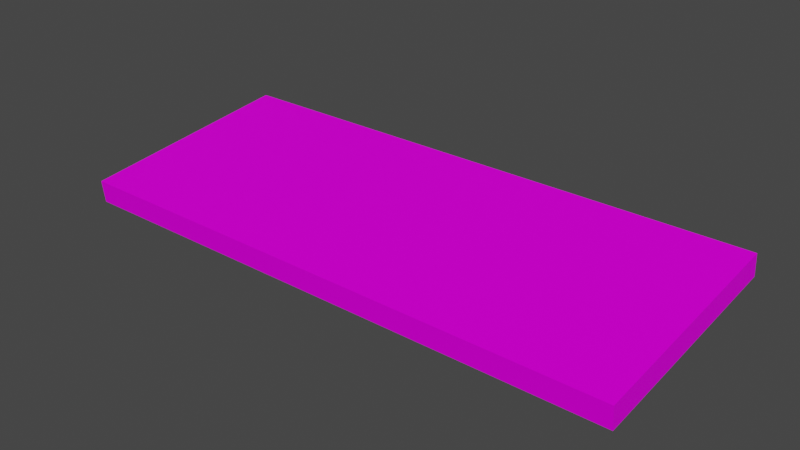 # Source: Keyboard01.blend  (saved by Blender 4.2.66; exported with 4.5.12 LTS)
import bpy
from mathutils import Matrix  # noqa: F401  (used for matrix-valued properties, if any)

bpy.ops.wm.read_factory_settings(use_empty=True)
scene = bpy.context.scene
scene.name = 'Scene'

# ---- collections
col_collection = bpy.data.collections.new('Collection'); scene.collection.children.link(col_collection)

# ---- images (referenced by path relative to the original .blend; pixels are not part of the script)
import os
ASSET_DIR = os.environ.get("B2B_ASSET_DIR", "")  # directory of the original .blend (textures are referenced by path, not embedded)
HERE = os.path.dirname(os.path.abspath(__file__))  # packed textures are extracted next to this script under _unpacked/

def load_image(name, relpath, width, height, colorspace="sRGB"):
    """Load a texture the original file referenced (path relative to the .blend, or extracted next to this script)."""
    p = next((c for c in (os.path.join(HERE, relpath), os.path.join(ASSET_DIR, relpath)) if relpath and os.path.exists(c)), "")
    if p:
        img = bpy.data.images.load(p, check_existing=True)
        img.name = name
    else:  # same state as the original file: an image datablock whose file is absent (Cycles renders it pink)
        img = bpy.data.images.new(name, width, height)
        img.source = "FILE"
        img.filepath = "//" + (relpath or name)
    img.colorspace_settings.name = colorspace
    return img
img_keyboard01_a_png_001 = load_image('Keyboard01_a.png.001', 'Keyboard01_a.png', 1024, 1024, 'sRGB')

# ---- materials (node trees are filled in below, after node groups)
mat_primary = bpy.data.materials.new('Primary')
mat_primary.alpha_threshold = 0.0
mat_primary.use_transparent_shadow = False
mat_primary.roughness = 0.5
mat_primary.line_color = (0.0, 0.0, 0.0, 1.0)

# ---- material node trees
mat_primary.use_nodes = True; mat_primary.node_tree.nodes.clear()
_N = mat_primary.node_tree.nodes; _L = mat_primary.node_tree.links
n0 = _N.new('ShaderNodeOutputMaterial'); n0.name = 'Material Output'; n0.location = (300, 300)
n1 = _N.new('ShaderNodeBsdfPrincipled'); n1.name = 'Principled BSDF'; n1.location = (10, 300)
n1.distribution = 'GGX'
n1.subsurface_method = 'RANDOM_WALK_SKIN'
n1.inputs[3].default_value = 1.45
n1.inputs[13].default_value = 0.05
n1.inputs[27].default_value = (0.0, 0.0, 0.0, 1.0)
n1.inputs[28].default_value = 1.0
n2 = _N.new('ShaderNodeTexImage'); n2.name = 'Image Texture'; n2.location = (-280, 280)
n2.image = img_keyboard01_a_png_001
n2.interpolation = 'Closest'
_L.new(n1.outputs[0], n0.inputs[0])
_L.new(n2.outputs[0], n1.inputs[0])
n0.is_active_output = True

# ---- world
world_world = bpy.data.worlds.new('World'); scene.world = world_world
world_world.use_nodes = True; world_world.node_tree.nodes.clear()
_N = world_world.node_tree.nodes; _L = world_world.node_tree.links
n0 = _N.new('ShaderNodeOutputWorld'); n0.name = 'World Output'; n0.location = (300, 300)
n1 = _N.new('ShaderNodeBackground'); n1.name = 'Background'; n1.location = (10, 300)
n1.inputs[0].default_value = (0.05088, 0.05088, 0.05088, 1.0)
_L.new(n1.outputs[0], n0.inputs[0])
n0.is_active_output = True
world_world.color = (0.05088, 0.05088, 0.05088)
world_world.use_sun_shadow = False
world_world.sun_shadow_jitter_overblur = 0.0

# ---- meshes
me_cube = bpy.data.meshes.new('Cube')
me_cube.from_pydata([(-0.2775, -0.1092, 0.02273), (-0.2775, -0.1068, 0.0003672), (-0.2775, 0.1092, 0.04691), (-0.2775, 0.1117, 0.02455), (0.2775, -0.1092, 0.02273), (0.2775, -0.1068, 0.0003672), (0.2775, 0.1092, 0.04691), (0.2775, 0.1117, 0.02455), (-0.2258, 0.07217, 0.0), (-0.2213, 0.06623, 0.01967), (-0.2258, 0.06317, 0.0), (-0.2213, 0.04373, 0.01967), (-0.2393, 0.07217, 0.0), (-0.2438, 0.06623, 0.01967), (-0.2393, 0.06317, 0.0), (-0.2438, 0.04373, 0.01967), (0.2392, 0.07217, 0.0), (0.2437, 0.06623, 0.01967), (0.2392, 0.06317, 0.0), (0.2437, 0.04373, 0.01967), (0.2257, 0.07217, 0.0), (0.2212, 0.06623, 0.01967), (0.2257, 0.06317, 0.0), (0.2212, 0.04373, 0.01967)], [], [(0, 4, 6, 2), (3, 2, 6, 7), (7, 6, 4, 5), (5, 1, 3, 7), (1, 0, 2, 3), (5, 4, 0, 1), (8, 9, 11, 10), (10, 11, 15, 14), (14, 15, 13, 12), (12, 13, 9, 8), (10, 14, 12, 8), (16, 17, 19, 18), (18, 19, 23, 22), (22, 23, 21, 20), (20, 21, 17, 16), (18, 22, 20, 16)])
_uv = me_cube.uv_layers.new(name='UVMap')
_uv.uv.foreach_set('vector', [0.0, 0.5, 1.0, 0.5, 1.0, 1.0, 0.0, 1.0, 1.0, 0.5, 1.0, 0.5547, 0.0, 0.5547, 0.0, 0.5, 0.1402, 0.5547, 0.1402, 0.5, 0.6159, 0.5, 0.6159, 0.5547, 0.0, 0.0, 1.0, 0.0, 1.0, 0.5, 0.0, 0.5, 0.1402, 0.5547, 0.1402, 0.5, 0.6159, 0.5, 0.6159, 0.5547, 0.0, 0.5, 0.0, 0.5547, 1.0, 0.5547, 1.0, 0.5, 0.5122, 0.1094, 0.5305, 0.08594, 0.5305, 0.1641, 0.5122, 0.1172, 0.5122, 0.1172, 0.5305, 0.1641, 0.4756, 0.1641, 0.5061, 0.125, 0.5061, 0.125, 0.4756, 0.1641, 0.4756, 0.08594, 0.5061, 0.1094, 0.5061, 0.1094, 0.4756, 0.08594, 0.5305, 0.08594, 0.5122, 0.1094, 0.5122, 0.1172, 0.5061, 0.125, 0.5061, 0.1094, 0.5122, 0.1094, 0.5671, 0.1094, 0.5915, 0.08594, 0.5854, 0.1641, 0.5732, 0.1172, 0.5732, 0.1172, 0.5854, 0.1641, 0.5305, 0.1641, 0.561, 0.125, 0.561, 0.125, 0.5305, 0.1641, 0.5305, 0.08594, 0.561, 0.1094, 0.561, 0.1094, 0.5305, 0.08594, 0.5915, 0.08594, 0.5671, 0.1094, 0.5732, 0.1172, 0.561, 0.125, 0.561, 0.1094, 0.5671, 0.1094])
me_cube.materials.append(mat_primary)
me_cube.use_mirror_vertex_groups = False
me_cube.update()

# ---- objects
ob_keyboard01 = bpy.data.objects.new('Keyboard01', me_cube)

# ---- transforms, parenting, visibility, modifiers, constraints
ob_keyboard01.location = (0.0, 0.0, 0.0)
ob_keyboard01.lock_rotations_4d = False
ob_keyboard01.empty_display_type = 'ARROWS'
ob_keyboard01.lineart.crease_threshold = 0.0

# ---- collection membership
col_collection.objects.link(ob_keyboard01)

# ---- scene / render settings (as saved in the file)
scene.frame_start = 1; scene.frame_end = 250; scene.frame_set(1)
scene.render.engine = 'BLENDER_EEVEE_NEXT'
scene.cycles.sampling_pattern = 'TABULATED_SOBOL'
scene.view_settings.view_transform = 'Filmic'
bpy.context.view_layer.update()

# ---- added for rendering (the .blend has no active camera and no usable light): camera, sun
cam_auto = bpy.data.cameras.new('AutoCamera')
cam_auto.lens = 50.0
cam_auto.sensor_width = 36.0
cam_auto.clip_end = 1000.0
ob_auto_camera = bpy.data.objects.new('AutoCamera', cam_auto)
scene.collection.objects.link(ob_auto_camera)
ob_auto_camera.location = (0.5544, -0.664042, 0.466977)
ob_auto_camera.rotation_euler = (1.09748, -7.21219e-08, 0.694738)
scene.camera = ob_auto_camera
light_auto_sun = bpy.data.lights.new('AutoSun', 'SUN')
light_auto_sun.energy = 3.0
light_auto_sun.angle = 0.0523599
ob_auto_sun = bpy.data.objects.new('AutoSun', light_auto_sun)
scene.collection.objects.link(ob_auto_sun)
ob_auto_sun.rotation_euler = (0.872665, 0.174533, 0.523599)
bpy.context.view_layer.update()
